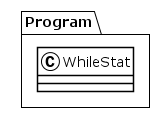

The diagram above was rendered by PlantUML. Its source (embedded in the PNG):
@startuml
!theme plain
package Program {
class WhileStat {
}
}
@enduml